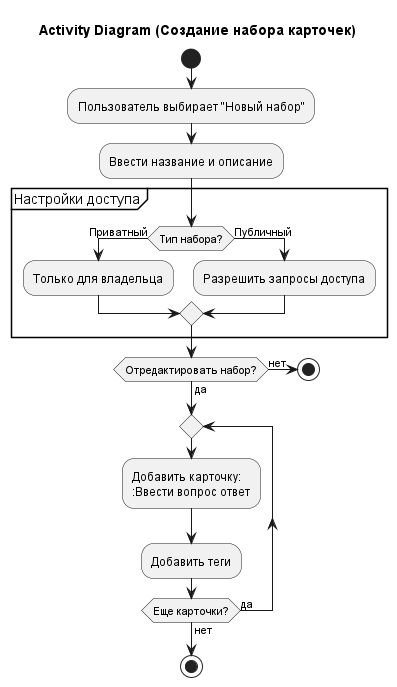

The diagram above was rendered by PlantUML. Its source (embedded in the PNG):
@startuml
title Activity Diagram (Создание набора карточек)

start
:Пользователь выбирает "Новый набор";
:Ввести название и описание;

partition "Настройки доступа" {
    if (Тип набора?) then (Приватный)
        :Только для владельца;
    else (Публичный)
        :Разрешить запросы доступа;
    endif
}

if (Отредактировать набор?) then (да)
    
else (нет)
    stop
endif
repeat
    :Добавить карточку:
    :Ввести вопрос ответ;
    :Добавить теги;
repeat while (Еще карточки?) is (да) not (нет)

stop
@enduml